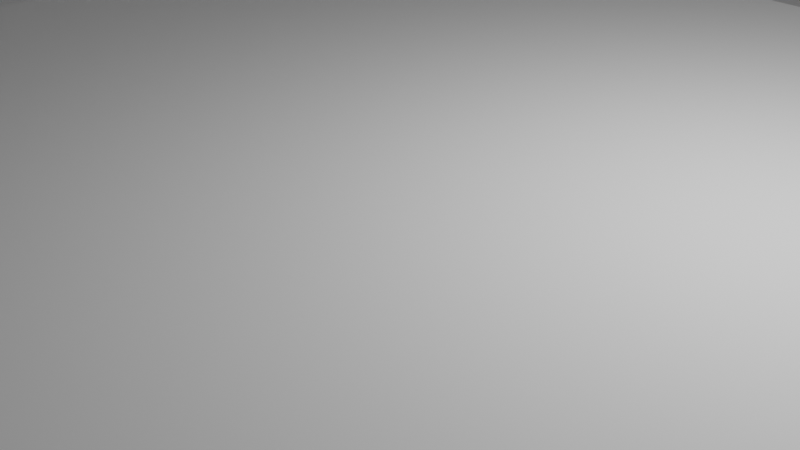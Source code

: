 # Source: CubeBase.blend  (saved by Blender 3.2.14; exported with 4.5.12 LTS)
import bpy
from mathutils import Matrix  # noqa: F401  (used for matrix-valued properties, if any)

bpy.ops.wm.read_factory_settings(use_empty=True)
scene = bpy.context.scene
scene.name = 'Scene'

# ---- collections
col_collection = bpy.data.collections.new('Collection'); scene.collection.children.link(col_collection)

# ---- materials (node trees are filled in below, after node groups)
mat_material = bpy.data.materials.new('Material')
mat_material.alpha_threshold = 0.0
mat_material.use_transparent_shadow = False
mat_material.line_color = (0.0, 0.0, 0.0, 1.0)

# ---- material node trees
mat_material.use_nodes = True; mat_material.node_tree.nodes.clear()
_N = mat_material.node_tree.nodes; _L = mat_material.node_tree.links
n0 = _N.new('ShaderNodeOutputMaterial'); n0.name = 'Material Output'; n0.location = (300, 300)
n1 = _N.new('ShaderNodeBsdfPrincipled'); n1.name = 'Principled BSDF'; n1.location = (10, 300)
n1.distribution = 'GGX'
n1.subsurface_method = 'RANDOM_WALK_SKIN'
n1.inputs[2].default_value = 0.4
n1.inputs[3].default_value = 1.45
n1.inputs[27].default_value = (0.0, 0.0, 0.0, 1.0)
n1.inputs[28].default_value = 1.0
_L.new(n1.outputs[0], n0.inputs[0])
n0.is_active_output = True

# ---- world
world_world = bpy.data.worlds.new('World'); scene.world = world_world
world_world.use_nodes = True; world_world.node_tree.nodes.clear()
_N = world_world.node_tree.nodes; _L = world_world.node_tree.links
n0 = _N.new('ShaderNodeOutputWorld'); n0.name = 'World Output'; n0.location = (300, 300)
n1 = _N.new('ShaderNodeBackground'); n1.name = 'Background'; n1.location = (10, 300)
n1.inputs[0].default_value = (0.05088, 0.05088, 0.05088, 1.0)
_L.new(n1.outputs[0], n0.inputs[0])
n0.is_active_output = True
world_world.color = (0.05088, 0.05088, 0.05088)
world_world.use_sun_shadow = False
world_world.sun_shadow_jitter_overblur = 0.0

# ---- cameras
cam_camera = bpy.data.cameras.new('Camera')
cam_camera.clip_end = 100.0
cam_camera.ortho_scale = 7.314

# ---- lights
light_light = bpy.data.lights.new('Light', 'POINT')
light_light.transmission_factor = 0.0
light_light.energy = 1000.0
light_light.shadow_soft_size = 0.1
light_light.shadow_maximum_resolution = 0.006
light_light.use_absolute_resolution = True

# ---- meshes
me_cube = bpy.data.meshes.new('Cube')
me_cube.from_pydata([(1.0, 1.0, 1.0), (1.0, 1.0, -1.0), (1.0, -1.0, 1.0), (1.0, -1.0, -1.0), (-1.0, 1.0, 1.0), (-1.0, 1.0, -1.0), (-1.0, -1.0, 1.0), (-1.0, -1.0, -1.0)], [], [(0, 4, 6, 2), (3, 2, 6, 7), (7, 6, 4, 5), (5, 1, 3, 7), (1, 0, 2, 3), (5, 4, 0, 1)])
_uv = me_cube.uv_layers.new(name='UVMap')
_uv.uv.foreach_set('vector', [0.625, 0.5, 0.875, 0.5, 0.875, 0.75, 0.625, 0.75, 0.375, 0.75, 0.625, 0.75, 0.625, 1.0, 0.375, 1.0, 0.375, 0.0, 0.625, 0.0, 0.625, 0.25, 0.375, 0.25, 0.125, 0.5, 0.375, 0.5, 0.375, 0.75, 0.125, 0.75, 0.375, 0.5, 0.625, 0.5, 0.625, 0.75, 0.375, 0.75, 0.375, 0.25, 0.625, 0.25, 0.625, 0.5, 0.375, 0.5])
me_cube.materials.append(mat_material)
me_cube.use_mirror_vertex_groups = False
me_cube.update()
me_cube_001 = bpy.data.meshes.new('Cube.001')
me_cube_001.from_pydata([(1.0, 1.0, 1.0), (1.0, 1.0, -1.0), (1.0, -1.0, 1.0), (1.0, -1.0, -1.0), (-1.0, 1.0, 1.0), (-1.0, 1.0, -1.0), (-1.0, -1.0, 1.0), (-1.0, -1.0, -1.0)], [], [(0, 4, 6, 2), (3, 2, 6, 7), (7, 6, 4, 5), (5, 1, 3, 7), (1, 0, 2, 3), (5, 4, 0, 1)])
_uv = me_cube_001.uv_layers.new(name='UVMap')
_uv.uv.foreach_set('vector', [0.625, 0.5, 0.875, 0.5, 0.875, 0.75, 0.625, 0.75, 0.375, 0.75, 0.625, 0.75, 0.625, 1.0, 0.375, 1.0, 0.375, 0.0, 0.625, 0.0, 0.625, 0.25, 0.375, 0.25, 0.125, 0.5, 0.375, 0.5, 0.375, 0.75, 0.125, 0.75, 0.375, 0.5, 0.625, 0.5, 0.625, 0.75, 0.375, 0.75, 0.375, 0.25, 0.625, 0.25, 0.625, 0.5, 0.375, 0.5])
me_cube_001.materials.append(mat_material)
me_cube_001.use_mirror_vertex_groups = False
me_cube_001.update()
me_circle = bpy.data.meshes.new('Circle')
me_circle.from_pydata([(0.0, 1.0, 0.0), (-0.5878, 0.809, 0.0), (-0.9511, 0.309, 0.0), (-0.9511, -0.309, 0.0), (-0.5878, -0.809, 0.0), (8.742e-08, -1.0, 0.0), (0.5878, -0.809, 0.0), (0.9511, -0.309, 0.0), (0.9511, 0.309, 0.0), (0.5878, 0.809, 0.0)], [], [(1, 2, 3, 4, 5, 6, 7, 8, 9, 0)])
_uv = me_circle.uv_layers.new(name='UVMap')
_uv.uv.foreach_set('vector', [0.0, 0.0, 0.0, 0.0, 0.0, 0.0, 0.0, 0.0, 0.0, 0.0, 0.0, 0.0, 0.0, 0.0, 0.0, 0.0, 0.0, 0.0, 0.0, 0.0])
me_circle.update()
me_cube_002 = bpy.data.meshes.new('Cube.002')
me_cube_002.from_pydata([(-1.0, -0.8764, -0.8764), (-1.0, -0.8764, 0.8764), (-1.0, 0.8764, -0.8764), (-1.0, 0.8764, 0.8764), (1.0, 0.8764, 0.8764), (1.0, 0.8764, -0.8764), (1.0, -0.8764, -0.8764), (1.0, -0.8764, 0.8764), (-1.0, 1.0, -1.0), (-1.0, -1.0, -1.0), (-1.0, -1.0, 1.0), (-1.0, 1.0, 1.0), (1.0, 1.0, 1.0), (1.0, 1.0, -1.0), (1.0, -1.0, -1.0), (1.0, -1.0, 1.0)], [], [(4, 7, 1, 3), (8, 11, 12, 13), (14, 15, 10, 9), (8, 13, 14, 9), (12, 11, 10, 15), (5, 4, 3, 2), (0, 2, 8, 9), (1, 0, 9, 10), (3, 1, 10, 11), (2, 3, 11, 8), (4, 5, 13, 12), (5, 6, 14, 13), (7, 4, 12, 15), (6, 7, 15, 14), (7, 6, 0, 1), (6, 5, 2, 0)])
_uv = me_cube_002.uv_layers.new(name='UVMap')
_uv.uv.foreach_set('vector', [0.6095, 0.5155, 0.6095, 0.7345, 0.6095, 0.01545, 0.6095, 0.2345, 0.375, 0.25, 0.625, 0.25, 0.625, 0.5, 0.375, 0.5, 0.375, 0.75, 0.625, 0.75, 0.625, 1.0, 0.375, 1.0, 0.125, 0.5, 0.375, 0.5, 0.375, 0.75, 0.125, 0.75, 0.625, 0.5, 0.875, 0.5, 0.875, 0.75, 0.625, 0.75, 0.3905, 0.5155, 0.6095, 0.5155, 0.6095, 0.2345, 0.3905, 0.2345, 0.3905, 0.01545, 0.3905, 0.2345, 0.375, 0.25, 0.375, 0.0, 0.6095, 0.01545, 0.3905, 0.01545, 0.375, 0.0, 0.625, 0.0, 0.6095, 0.2345, 0.6095, 0.01545, 0.625, 0.0, 0.625, 0.25, 0.3905, 0.2345, 0.6095, 0.2345, 0.625, 0.25, 0.375, 0.25, 0.6095, 0.5155, 0.3905, 0.5155, 0.375, 0.5, 0.625, 0.5, 0.3905, 0.5155, 0.3905, 0.7345, 0.375, 0.75, 0.375, 0.5, 0.6095, 0.7345, 0.6095, 0.5155, 0.625, 0.5, 0.625, 0.75, 0.3905, 0.7345, 0.6095, 0.7345, 0.625, 0.75, 0.375, 0.75, 0.6095, 0.7345, 0.3905, 0.7345, 0.3905, 0.01545, 0.6095, 0.01545, 0.3905, 0.7345, 0.3905, 0.5155, 0.3905, 0.2345, 0.3905, 0.01545])
me_cube_002.update()
me_cube_003 = bpy.data.meshes.new('Cube.003')
me_cube_003.from_pydata([(-0.2106, -0.9437, -1.608), (-0.2106, -0.9437, 1.608), (-0.2106, 0.9437, -1.608), (-0.2106, 0.9437, 1.608), (0.2106, -0.7021, -1.366), (0.2106, -0.7021, 1.366), (0.2106, 0.7021, -1.366), (0.2106, 0.7021, 1.366), (0.2106, 0.9437, 1.608), (0.2106, 0.9437, -1.608), (0.2106, -0.9437, -1.608), (0.2106, -0.9437, 1.608), (-0.0005033, 0.7021, 1.366), (-0.0005033, 0.7021, -1.366), (-0.0005033, -0.7021, -1.366), (-0.0005033, -0.7021, 1.366)], [], [(0, 1, 3, 2), (2, 3, 8, 9), (5, 4, 14, 15), (10, 11, 1, 0), (2, 9, 10, 0), (8, 3, 1, 11), (7, 6, 9, 8), (6, 4, 10, 9), (5, 7, 8, 11), (4, 5, 11, 10), (13, 12, 15, 14), (4, 6, 13, 14), (7, 5, 15, 12), (6, 7, 12, 13)])
_uv = me_cube_003.uv_layers.new(name='UVMap')
_uv.uv.foreach_set('vector', [0.375, 0.0, 0.625, 0.0, 0.625, 0.25, 0.375, 0.25, 0.375, 0.25, 0.625, 0.25, 0.625, 0.5, 0.375, 0.5, 0.6062, 0.718, 0.3938, 0.718, 0.3938, 0.718, 0.6062, 0.718, 0.375, 0.75, 0.625, 0.75, 0.625, 1.0, 0.375, 1.0, 0.125, 0.5, 0.375, 0.5, 0.375, 0.75, 0.125, 0.75, 0.625, 0.5, 0.875, 0.5, 0.875, 0.75, 0.625, 0.75, 0.6062, 0.532, 0.3938, 0.532, 0.375, 0.5, 0.625, 0.5, 0.3938, 0.532, 0.3938, 0.718, 0.375, 0.75, 0.375, 0.5, 0.6062, 0.718, 0.6062, 0.532, 0.625, 0.5, 0.625, 0.75, 0.3938, 0.718, 0.6062, 0.718, 0.625, 0.75, 0.375, 0.75, 0.3938, 0.532, 0.6062, 0.532, 0.6062, 0.718, 0.3938, 0.718, 0.3938, 0.718, 0.3938, 0.532, 0.3938, 0.532, 0.3938, 0.718, 0.6062, 0.532, 0.6062, 0.718, 0.6062, 0.718, 0.6062, 0.532, 0.3938, 0.532, 0.6062, 0.532, 0.6062, 0.532, 0.3938, 0.532])
me_cube_003.update()
me_cube_004 = bpy.data.meshes.new('Cube.004')
me_cube_004.from_pydata([(-1.0, -1.0, -1.0), (-1.0, -1.0, 1.0), (-1.0, 1.0, -1.0), (-1.0, 1.0, 1.0), (1.0, -1.0, -1.0), (1.0, -1.0, 1.0), (1.0, 1.0, -1.0), (1.0, 1.0, 1.0)], [], [(0, 1, 3, 2), (2, 3, 7, 6), (6, 7, 5, 4), (4, 5, 1, 0), (2, 6, 4, 0), (7, 3, 1, 5)])
_uv = me_cube_004.uv_layers.new(name='UVMap')
_uv.uv.foreach_set('vector', [0.375, 0.0, 0.625, 0.0, 0.625, 0.25, 0.375, 0.25, 0.375, 0.25, 0.625, 0.25, 0.625, 0.5, 0.375, 0.5, 0.375, 0.5, 0.625, 0.5, 0.625, 0.75, 0.375, 0.75, 0.375, 0.75, 0.625, 0.75, 0.625, 1.0, 0.375, 1.0, 0.125, 0.5, 0.375, 0.5, 0.375, 0.75, 0.125, 0.75, 0.625, 0.5, 0.875, 0.5, 0.875, 0.75, 0.625, 0.75])
me_cube_004.update()
me_text = bpy.data.meshes.new('Text')
me_text.from_pydata([(-9.518, 3.293, 8.188), (-9.518, 3.257, 8.19), (-9.518, 3.232, 8.176), (-9.518, 3.217, 8.153), (-9.518, 3.212, 8.116), (-9.518, 3.212, 8.104), (-9.518, 3.189, 8.104), (-9.518, 3.189, 8.075), (-9.518, 3.212, 8.075), (-9.518, 3.212, 7.942), (-9.518, 3.244, 7.942), (-9.518, 3.244, 8.075), (-9.518, 3.273, 8.075), (-9.518, 3.273, 8.104), (-9.518, 3.244, 8.104), (-9.518, 3.244, 8.12), (-9.518, 3.251, 8.149), (-9.518, 3.278, 8.16), (-9.518, 3.286, 8.159), (-9.518, 3.293, 8.157), (-9.518, 3.162, 8.188), (-9.518, 3.13, 8.188), (-9.518, 3.13, 7.942), (-9.518, 3.162, 7.942), (-9.518, 3.092, 7.989), (-9.518, 3.064, 7.974), (-9.518, 3.035, 7.969), (-9.518, 2.998, 7.982), (-9.518, 2.981, 8.018), (-9.518, 3.095, 8.018), (-9.518, 3.076, 8.085), (-9.518, 3.024, 8.107), (-9.518, 2.97, 8.085), (-9.518, 2.948, 8.025), (-9.518, 2.969, 7.965), (-9.518, 3.027, 7.939), (-9.518, 3.063, 7.943), (-9.518, 3.092, 7.958), (-9.518, 2.981, 8.039), (-9.518, 2.996, 8.069), (-9.518, 3.025, 8.079), (-9.518, 3.052, 8.069), (-9.518, 3.063, 8.039), (-9.518, 2.912, 8.174), (-9.518, 2.885, 8.187), (-9.518, 2.857, 8.192), (-9.518, 2.803, 8.174), (-9.518, 2.783, 8.126), (-9.518, 2.836, 8.057), (-9.518, 2.889, 8.001), (-9.518, 2.879, 7.981), (-9.518, 2.849, 7.97), (-9.518, 2.814, 7.98), (-9.518, 2.784, 8.006), (-9.518, 2.784, 7.961), (-9.518, 2.816, 7.944), (-9.518, 2.853, 7.939), (-9.518, 2.902, 7.958), (-9.518, 2.922, 8.005), (-9.518, 2.869, 8.08), (-9.518, 2.815, 8.13), (-9.518, 2.826, 8.152), (-9.518, 2.854, 8.16), (-9.518, 2.882, 8.154), (-9.518, 2.912, 8.134), (-9.518, 2.55, 8.104), (-9.518, 2.55, 7.942), (-9.518, 2.582, 7.942), (-9.518, 2.582, 8.027), (-9.518, 2.593, 8.062), (-9.518, 2.621, 8.077), (-9.518, 2.635, 8.072), (-9.518, 2.651, 8.061), (-9.518, 2.668, 8.089), (-9.518, 2.649, 8.103), (-9.518, 2.629, 8.107), (-9.518, 2.606, 8.098), (-9.518, 2.582, 8.067), (-9.518, 2.582, 8.067), (-9.518, 2.582, 8.104), (-9.518, 2.502, 7.942), (-9.518, 2.502, 8.104), (-9.518, 2.47, 8.104), (-9.518, 2.47, 7.988), (-9.518, 2.452, 7.971), (-9.518, 2.431, 7.965), (-9.518, 2.406, 7.975), (-9.518, 2.398, 8.001), (-9.518, 2.398, 8.104), (-9.518, 2.366, 8.104), (-9.518, 2.366, 8.003), (-9.518, 2.381, 7.955), (-9.518, 2.422, 7.939), (-9.518, 2.447, 7.945), (-9.518, 2.47, 7.962), (-9.518, 2.47, 7.942), (-9.518, 2.243, 8.107), (-9.518, 2.182, 8.083), (-9.518, 2.157, 8.025), (-9.518, 2.182, 7.963), (-9.518, 2.243, 7.939), (-9.518, 2.307, 7.962), (-9.518, 2.331, 8.025), (-9.518, 2.306, 8.084), (-9.518, 2.243, 8.078), (-9.518, 2.282, 8.063), (-9.518, 2.298, 8.024), (-9.518, 2.283, 7.983), (-9.518, 2.243, 7.967), (-9.518, 2.205, 7.983), (-9.518, 2.19, 8.025), (-9.518, 2.205, 8.063), (-9.518, 2.035, 8.103), (-9.518, 1.969, 8.188), (-9.518, 1.926, 8.188), (-9.518, 2.018, 8.072), (-9.518, 2.018, 7.942), (-9.518, 2.053, 7.942), (-9.518, 2.053, 8.072), (-9.518, 2.144, 8.188), (-9.518, 2.102, 8.188), (-9.518, 2.637, 8.499), (-9.518, 2.576, 8.44), (-9.518, 2.576, 8.436), (-9.518, 2.604, 8.436), (-9.518, 2.604, 8.351), (-9.518, 2.618, 8.314), (-9.518, 2.657, 8.3), (-9.518, 2.676, 8.303), (-9.518, 2.696, 8.311), (-9.518, 2.696, 8.341), (-9.518, 2.677, 8.332), (-9.518, 2.66, 8.329), (-9.518, 2.645, 8.334), (-9.518, 2.637, 8.353), (-9.518, 2.637, 8.436), (-9.518, 2.688, 8.436), (-9.518, 2.688, 8.465), (-9.518, 2.637, 8.465), (-9.518, 2.553, 8.465), (-9.518, 2.521, 8.465), (-9.518, 2.521, 8.303), (-9.518, 2.553, 8.303), (-9.518, 2.556, 8.515), (-9.518, 2.55, 8.528), (-9.518, 2.537, 8.534), (-9.518, 2.523, 8.528), (-9.518, 2.518, 8.515), (-9.518, 2.523, 8.501), (-9.518, 2.537, 8.495), (-9.518, 2.55, 8.501), (-9.518, 2.296, 8.469), (-9.518, 2.235, 8.445), (-9.518, 2.21, 8.386), (-9.518, 2.234, 8.324), (-9.518, 2.296, 8.3), (-9.518, 2.359, 8.324), (-9.518, 2.384, 8.386), (-9.518, 2.359, 8.445), (-9.518, 2.295, 8.44), (-9.518, 2.335, 8.424), (-9.518, 2.351, 8.386), (-9.518, 2.336, 8.344), (-9.518, 2.295, 8.329), (-9.518, 2.258, 8.344), (-9.518, 2.243, 8.386), (-9.518, 2.258, 8.424), (-9.518, 1.954, 8.303), (-9.518, 2.05, 8.303), (-9.518, 2.146, 8.341), (-9.518, 2.181, 8.426), (-9.518, 2.149, 8.51), (-9.518, 2.049, 8.55), (-9.518, 1.954, 8.55), (-9.518, 1.989, 8.518), (-9.518, 2.044, 8.518), (-9.518, 2.12, 8.491), (-9.518, 2.144, 8.426), (-9.518, 2.125, 8.369), (-9.518, 2.045, 8.335), (-9.518, 1.989, 8.335), (-9.518, 2.686, 8.86), (-9.518, 2.625, 8.801), (-9.518, 2.625, 8.798), (-9.518, 2.654, 8.798), (-9.518, 2.654, 8.712), (-9.518, 2.667, 8.676), (-9.518, 2.706, 8.661), (-9.518, 2.726, 8.664), (-9.518, 2.745, 8.672), (-9.518, 2.745, 8.702), (-9.518, 2.727, 8.693), (-9.518, 2.709, 8.69), (-9.518, 2.694, 8.695), (-9.518, 2.686, 8.715), (-9.518, 2.686, 8.798), (-9.518, 2.737, 8.798), (-9.518, 2.737, 8.827), (-9.518, 2.686, 8.827), (-9.518, 2.602, 8.827), (-9.518, 2.57, 8.827), (-9.518, 2.57, 8.665), (-9.518, 2.602, 8.665), (-9.518, 2.605, 8.876), (-9.518, 2.6, 8.889), (-9.518, 2.586, 8.895), (-9.518, 2.572, 8.889), (-9.518, 2.567, 8.876), (-9.518, 2.572, 8.862), (-9.518, 2.586, 8.857), (-9.518, 2.6, 8.862), (-9.518, 2.446, 8.827), (-9.518, 2.41, 8.827), (-9.518, 2.368, 8.735), (-9.518, 2.324, 8.827), (-9.518, 2.288, 8.827), (-9.518, 2.35, 8.699), (-9.518, 2.295, 8.581), (-9.518, 2.331, 8.581), (-9.518, 2.169, 8.827), (-9.518, 2.169, 8.665), (-9.518, 2.202, 8.665), (-9.518, 2.202, 8.749), (-9.518, 2.213, 8.785), (-9.518, 2.241, 8.799), (-9.518, 2.255, 8.795), (-9.518, 2.271, 8.783), (-9.518, 2.288, 8.811), (-9.518, 2.268, 8.825), (-9.518, 2.249, 8.83), (-9.518, 2.226, 8.82), (-9.518, 2.202, 8.79), (-9.518, 2.202, 8.79), (-9.518, 2.202, 8.827), (-9.518, 2.138, 8.911), (-9.518, 1.932, 8.911), (-9.518, 1.932, 8.879), (-9.518, 2.018, 8.879), (-9.518, 2.018, 8.665), (-9.518, 2.053, 8.665), (-9.518, 2.053, 8.879), (-9.518, 2.138, 8.879)], [], [(188, 191, 192, 187), (28, 29, 42), (18, 19, 0), (3, 16, 2), (198, 182, 184), (112, 118, 119, 120), (44, 45, 62, 63), (201, 202, 199, 200), (128, 131, 132, 127), (7, 8, 5, 6), (22, 23, 20, 21), (9, 10, 11, 8), (208, 210, 204, 206), (4, 15, 16, 3), (141, 142, 139, 140), (41, 42, 30), (33, 38, 32), (42, 29, 30), (35, 26, 27), (33, 28, 38), (175, 176, 171, 172), (47, 48, 59, 60), (28, 42, 38), (30, 31, 40, 41), (34, 35, 27), (93, 94, 84), (1, 17, 18, 0), (70, 71, 74, 75), (178, 169, 170, 177), (224, 225, 228, 229), (128, 129, 130, 131), (224, 230, 231, 223), (54, 52, 53), (43, 44, 63, 64), (54, 55, 52), (51, 56, 57, 50), (36, 25, 26, 35), (105, 106, 102, 103), (76, 70, 75), (66, 68, 65), (104, 96, 97, 111), (70, 76, 77, 69), (73, 74, 71, 72), (227, 228, 225, 226), (160, 161, 157, 158), (68, 78, 65), (231, 232, 223), (66, 67, 68), (185, 194, 195, 184), (83, 81, 82), (83, 80, 81), (107, 101, 102, 106), (84, 94, 83), (94, 80, 83), (14, 5, 8, 11), (95, 80, 94), (216, 213, 214, 215), (5, 14, 15, 4), (40, 31, 32, 39), (185, 186, 193, 194), (154, 164, 165, 153), (99, 109, 110, 98), (162, 156, 157, 161), (78, 68, 69), (108, 100, 101, 107), (93, 84, 85, 92), (159, 151, 152, 166), (115, 118, 112), (90, 87, 88, 89), (122, 138, 121), (77, 78, 69), (144, 146, 148, 150), (123, 124, 122), (135, 138, 124), (125, 134, 135, 124), (91, 92, 85, 86), (188, 189, 190, 191), (126, 127, 132, 133), (179, 168, 169, 178), (146, 144, 145), (147, 148, 146), (235, 237, 240), (116, 117, 118, 115), (143, 144, 150), (149, 150, 148), (238, 239, 240, 237), (99, 100, 108, 109), (50, 57, 58, 49), (91, 86, 87, 90), (98, 110, 111, 97), (34, 27, 28, 33), (154, 155, 163, 164), (103, 96, 104, 105), (167, 174, 173), (174, 172, 173), (174, 175, 172), (167, 180, 174), (115, 112, 113, 114), (163, 155, 156, 162), (36, 37, 24, 25), (125, 126, 133, 134), (167, 168, 180), (182, 198, 181), (138, 122, 124), (183, 184, 182), (195, 198, 184), (47, 60, 61, 46), (232, 222, 223), (186, 187, 192, 193), (62, 45, 46, 61), (176, 177, 170, 171), (206, 204, 205), (207, 208, 206), (197, 198, 195, 196), (203, 204, 210), (209, 210, 208), (13, 14, 11, 12), (48, 49, 58, 59), (213, 211, 212), (213, 218, 211), (216, 218, 213), (217, 218, 216), (230, 224, 229), (220, 222, 219), (78, 79, 65), (51, 52, 55, 56), (38, 39, 32), (17, 1, 2, 16), (153, 165, 166, 152), (222, 232, 219), (168, 179, 180), (220, 221, 222), (236, 237, 235), (232, 233, 219), (234, 235, 240), (137, 138, 135, 136), (241, 234, 240), (158, 151, 159, 160)])
_uv = me_text.uv_layers.new(name='UVMap')
_uv.uv.foreach_set('vector', [0.4118, 0.0, 0.5882, 0.0, 0.6471, 0.0, 0.3529, 0.0, 0.2222, 0.0, 0.2778, 0.0, 1.0, 0.0, 0.9474, 0.0, 1.0, 0.0, 0.0, 0.0, 0.1579, 0.0, 0.8421, 0.0, 0.1053, 0.0, 1.0, 0.0, 0.05882, 0.0, 0.1765, 0.0, 0.0, 0.0, 0.75, 0.0, 0.875, 0.0, 1.0, 0.0, 0.04762, 0.0, 0.09524, 0.0, 0.9048, 0.0, 0.9524, 0.0, 0.1818, 0.0, 0.2727, 0.0, 0.0, 0.0, 0.09091, 0.0, 0.4118, 0.0, 0.5882, 0.0, 0.6471, 0.0, 0.3529, 0.0, 0.3684, 0.0, 0.4211, 0.0, 0.2632, 0.0, 0.3158, 0.0, 0.6667, 0.0, 1.0, 0.0, 0.0, 0.0, 0.3333, 0.0, 0.4737, 0.0, 0.5263, 0.0, 0.5789, 0.0, 0.4211, 0.0, 0.8182, 0.0, 1.0, 0.0, 0.4545, 0.0, 0.6364, 0.0, 0.2105, 0.0, 0.7895, 0.0, 0.8421, 0.0, 0.1579, 0.0, 0.1818, 0.0, 0.2727, 0.0, 0.0, 0.0, 0.09091, 0.0, 0.9444, 0.0, 1.0, 0.0, 0.3333, 0.0, 0.5, 0.0, 0.7778, 0.0, 0.4444, 0.0, 1.0, 0.0, 0.2778, 0.0, 0.3333, 0.0, 0.6111, 0.0, 0.1111, 0.0, 0.1667, 0.0, 0.5, 0.0, 0.2222, 0.0, 0.7778, 0.0, 0.6154, 0.0, 0.6923, 0.0, 0.3077, 0.0, 0.3846, 0.0, 0.1905, 0.0, 0.2381, 0.0, 0.7619, 0.0, 0.8095, 0.0, 0.2222, 0.0, 1.0, 0.0, 0.7778, 0.0, 0.3333, 0.0, 0.3889, 0.0, 0.8889, 0.0, 0.9444, 0.0, 0.5556, 0.0, 0.6111, 0.0, 0.1667, 0.0, 0.8667, 0.0, 0.9333, 0.0, 0.2667, 0.0, 0.05263, 0.0, 0.8947, 0.0, 0.9474, 0.0, 0.0, 0.0, 0.3571, 0.0, 0.4286, 0.0, 0.6429, 0.0, 0.7143, 0.0, 0.8462, 0.0, 0.1538, 0.0, 0.2308, 0.0, 0.7692, 0.0, 0.3571, 0.0, 0.4286, 0.0, 0.6429, 0.0, 0.7143, 0.0, 0.4118, 0.0, 0.4706, 0.0, 0.5294, 0.0, 0.5882, 0.0, 0.3571, 0.0, 0.7857, 0.0, 0.8571, 0.0, 0.2857, 0.0, 0.5238, 0.0, 0.4286, 0.0, 0.4762, 0.0, 0.0, 0.0, 0.04762, 0.0, 0.9524, 0.0, 1.0, 0.0, 0.5238, 0.0, 0.5714, 0.0, 0.4286, 0.0, 0.381, 0.0, 0.619, 0.0, 0.6667, 0.0, 0.3333, 0.0, 0.6667, 0.0, 0.05556, 0.0, 0.1111, 0.0, 0.6111, 0.0, 0.6, 0.0, 0.6667, 0.0, 0.4, 0.0, 0.4667, 0.0, 0.7857, 0.0, 0.3571, 0.0, 0.7143, 0.0, 0.07143, 0.0, 0.2143, 0.0, 0.0, 0.0, 0.5333, 0.0, 0.0, 0.0, 0.06667, 0.0, 1.0, 0.0, 0.3571, 0.0, 0.7857, 0.0, 0.8571, 0.0, 0.2857, 0.0, 0.5714, 0.0, 0.6429, 0.0, 0.4286, 0.0, 0.5, 0.0, 0.5714, 0.0, 0.6429, 0.0, 0.4286, 0.0, 0.5, 0.0, 0.6, 0.0, 0.6667, 0.0, 0.4, 0.0, 0.4667, 0.0, 0.2143, 0.0, 0.9286, 0.0, 0.0, 0.0, 0.8571, 0.0, 0.9286, 0.0, 0.2857, 0.0, 0.07143, 0.0, 0.1429, 0.0, 0.2143, 0.0, 0.2353, 0.0, 0.7647, 0.0, 0.8235, 0.0, 0.1765, 0.0, 0.2, 0.0, 0.06667, 0.0, 0.1333, 0.0, 0.2, 0.0, 0.0, 0.0, 0.06667, 0.0, 0.7333, 0.0, 0.3333, 0.0, 0.4, 0.0, 0.6667, 0.0, 0.2667, 0.0, 0.9333, 0.0, 0.2, 0.0, 0.9333, 0.0, 0.0, 0.0, 0.2, 0.0, 0.7368, 0.0, 0.2632, 0.0, 0.4211, 0.0, 0.5789, 0.0, 1.0, 0.0, 0.0, 0.0, 0.9333, 0.0, 0.7143, 0.0, 0.2857, 0.0, 0.4286, 0.0, 0.5714, 0.0, 0.2632, 0.0, 0.7368, 0.0, 0.7895, 0.0, 0.2105, 0.0, 0.8889, 0.0, 0.3889, 0.0, 0.4444, 0.0, 0.8333, 0.0, 0.2353, 0.0, 0.2941, 0.0, 0.7059, 0.0, 0.7647, 0.0, 0.2, 0.0, 0.8667, 0.0, 0.9333, 0.0, 0.1333, 0.0, 0.2, 0.0, 0.8667, 0.0, 0.9333, 0.0, 0.1333, 0.0, 0.7333, 0.0, 0.3333, 0.0, 0.4, 0.0, 0.6667, 0.0, 0.9286, 0.0, 0.2143, 0.0, 0.2857, 0.0, 0.8, 0.0, 0.2667, 0.0, 0.3333, 0.0, 0.7333, 0.0, 0.8667, 0.0, 0.2667, 0.0, 0.3333, 0.0, 0.8, 0.0, 0.5333, 0.0, 0.0, 0.0, 0.06667, 0.0, 1.0, 0.0, 0.375, 0.0, 0.75, 0.0, 0.0, 0.0, 0.6667, 0.0, 0.4667, 0.0, 0.5333, 0.0, 0.6, 0.0, 0.05882, 0.0, 1.0, 0.0, 0.0, 0.0, 0.8571, 0.0, 0.9286, 0.0, 0.2857, 0.0, 0.4545, 0.0, 0.6364, 0.0, 0.8182, 0.0, 1.0, 0.0, 0.1176, 0.0, 0.1765, 0.0, 0.05882, 0.0, 0.8235, 0.0, 1.0, 0.0, 0.1765, 0.0, 0.2353, 0.0, 0.7647, 0.0, 0.8235, 0.0, 0.1765, 0.0, 0.7333, 0.0, 0.8, 0.0, 0.3333, 0.0, 0.4, 0.0, 0.4118, 0.0, 0.4706, 0.0, 0.5294, 0.0, 0.5882, 0.0, 0.2941, 0.0, 0.3529, 0.0, 0.6471, 0.0, 0.7059, 0.0, 0.9231, 0.0, 0.07692, 0.0, 0.1538, 0.0, 0.8462, 0.0, 0.6364, 0.0, 0.4545, 0.0, 0.5455, 0.0, 0.7273, 0.0, 0.8182, 0.0, 0.6364, 0.0, 0.1429, 0.0, 0.4286, 0.0, 0.8571, 0.0, 0.5, 0.0, 0.625, 0.0, 0.75, 0.0, 0.375, 0.0, 0.3636, 0.0, 0.4545, 0.0, 1.0, 0.0, 0.9091, 0.0, 1.0, 0.0, 0.8182, 0.0, 0.5714, 0.0, 0.7143, 0.0, 0.8571, 0.0, 0.4286, 0.0, 0.2, 0.0, 0.2667, 0.0, 0.8, 0.0, 0.8667, 0.0, 0.3333, 0.0, 0.6667, 0.0, 0.7143, 0.0, 0.2857, 0.0, 0.7333, 0.0, 0.4, 0.0, 0.4667, 0.0, 0.6667, 0.0, 0.1333, 0.0, 0.9333, 0.0, 1.0, 0.0, 0.06667, 0.0, 0.5556, 0.0, 0.1667, 0.0, 0.2222, 0.0, 0.5, 0.0, 0.2, 0.0, 0.2667, 0.0, 0.8, 0.0, 0.8667, 0.0, 0.4667, 0.0, 0.0, 0.0, 0.5333, 0.0, 0.6, 0.0, 0.0, 0.0, 0.5385, 0.0, 0.4615, 0.0, 0.5385, 0.0, 0.3846, 0.0, 0.4615, 0.0, 0.5385, 0.0, 0.6154, 0.0, 0.3846, 0.0, 0.0, 0.0, 1.0, 0.0, 0.5385, 0.0, 0.375, 0.0, 0.0, 0.0, 0.125, 0.0, 0.25, 0.0, 0.8, 0.0, 0.2667, 0.0, 0.3333, 0.0, 0.7333, 0.0, 0.6667, 0.0, 0.7222, 0.0, 0.0, 0.0, 0.05556, 0.0, 0.2353, 0.0, 0.2941, 0.0, 0.7059, 0.0, 0.7647, 0.0, 0.0, 0.0, 0.07692, 0.0, 1.0, 0.0, 0.05882, 0.0, 1.0, 0.0, 0.0, 0.0, 1.0, 0.0, 0.05882, 0.0, 0.1765, 0.0, 0.1176, 0.0, 0.1765, 0.0, 0.05882, 0.0, 0.8235, 0.0, 1.0, 0.0, 0.1765, 0.0, 0.1905, 0.0, 0.8095, 0.0, 0.8571, 0.0, 0.1429, 0.0, 0.9286, 0.0, 0.2143, 0.0, 0.2857, 0.0, 0.2941, 0.0, 0.3529, 0.0, 0.6471, 0.0, 0.7059, 0.0, 0.9048, 0.0, 0.09524, 0.0, 0.1429, 0.0, 0.8571, 0.0, 0.6923, 0.0, 0.7692, 0.0, 0.2308, 0.0, 0.3077, 0.0, 0.6364, 0.0, 0.4545, 0.0, 0.5455, 0.0, 0.7273, 0.0, 0.8182, 0.0, 0.6364, 0.0, 0.9412, 0.0, 1.0, 0.0, 0.8235, 0.0, 0.8824, 0.0, 0.3636, 0.0, 0.4545, 0.0, 1.0, 0.0, 0.9091, 0.0, 1.0, 0.0, 0.8182, 0.0, 0.6842, 0.0, 0.7368, 0.0, 0.5789, 0.0, 0.6316, 0.0, 0.2381, 0.0, 0.2857, 0.0, 0.7143, 0.0, 0.7619, 0.0, 0.2857, 0.0, 0.0, 0.0, 0.1429, 0.0, 0.2857, 0.0, 1.0, 0.0, 0.0, 0.0, 0.7143, 0.0, 1.0, 0.0, 0.2857, 0.0, 0.8571, 0.0, 1.0, 0.0, 0.7143, 0.0, 0.7857, 0.0, 0.3571, 0.0, 0.7143, 0.0, 0.07143, 0.0, 0.2143, 0.0, 0.0, 0.0, 0.9286, 0.0, 1.0, 0.0, 0.0, 0.0, 0.381, 0.0, 0.4286, 0.0, 0.5714, 0.0, 0.619, 0.0, 0.7778, 0.0, 0.8333, 0.0, 0.4444, 0.0, 0.8947, 0.0, 0.05263, 0.0, 0.1053, 0.0, 0.8421, 0.0, 0.1333, 0.0, 0.9333, 0.0, 1.0, 0.0, 0.06667, 0.0, 0.2143, 0.0, 0.9286, 0.0, 0.0, 0.0, 0.07692, 0.0, 0.9231, 0.0, 1.0, 0.0, 0.07143, 0.0, 0.1429, 0.0, 0.2143, 0.0, 0.2857, 0.0, 0.4286, 0.0, 0.1429, 0.0, 0.9286, 0.0, 1.0, 0.0, 0.0, 0.0, 0.0, 0.0, 0.1429, 0.0, 0.8571, 0.0, 0.9412, 0.0, 1.0, 0.0, 0.8235, 0.0, 0.8824, 0.0, 1.0, 0.0, 0.0, 0.0, 0.8571, 0.0, 0.4667, 0.0, 0.0, 0.0, 0.5333, 0.0, 0.6, 0.0])
me_text.update()
me_cube_005 = bpy.data.meshes.new('Cube.005')
me_cube_005.from_pydata([(-9.717, -1.273, 14.3), (-9.717, -1.273, 16.84), (-9.717, 1.273, 14.3), (-9.717, 1.273, 16.84), (-9.442, -1.043, 14.53), (-9.442, -1.043, 16.61), (-9.442, 1.043, 14.53), (-9.442, 1.043, 16.61), (-9.442, 1.273, 16.84), (-9.442, 1.273, 14.3), (-9.442, -1.273, 14.3), (-9.442, -1.273, 16.84), (-9.71, 1.043, 16.61), (-9.71, 1.043, 14.53), (-9.71, -1.043, 14.53), (-9.71, -1.043, 16.61)], [], [(0, 1, 3, 2), (2, 3, 8, 9), (7, 5, 15, 12), (10, 11, 1, 0), (2, 9, 10, 0), (8, 3, 1, 11), (7, 6, 9, 8), (6, 4, 10, 9), (5, 7, 8, 11), (4, 5, 11, 10), (13, 12, 15, 14), (6, 7, 12, 13), (5, 4, 14, 15), (4, 6, 13, 14)])
_uv = me_cube_005.uv_layers.new(name='UVMap')
_uv.uv.foreach_set('vector', [0.375, 0.0, 0.625, 0.0, 0.625, 0.25, 0.375, 0.25, 0.375, 0.25, 0.625, 0.25, 0.625, 0.5, 0.375, 0.5, 0.6025, 0.5225, 0.6025, 0.7275, 0.6025, 0.7275, 0.6025, 0.5225, 0.375, 0.75, 0.625, 0.75, 0.625, 1.0, 0.375, 1.0, 0.125, 0.5, 0.375, 0.5, 0.375, 0.75, 0.125, 0.75, 0.625, 0.5, 0.875, 0.5, 0.875, 0.75, 0.625, 0.75, 0.6025, 0.5225, 0.3975, 0.5225, 0.375, 0.5, 0.625, 0.5, 0.3975, 0.5225, 0.3975, 0.7275, 0.375, 0.75, 0.375, 0.5, 0.6025, 0.7275, 0.6025, 0.5225, 0.625, 0.5, 0.625, 0.75, 0.3975, 0.7275, 0.6025, 0.7275, 0.625, 0.75, 0.375, 0.75, 0.3975, 0.5225, 0.6025, 0.5225, 0.6025, 0.7275, 0.3975, 0.7275, 0.3975, 0.5225, 0.6025, 0.5225, 0.6025, 0.5225, 0.3975, 0.5225, 0.6025, 0.7275, 0.3975, 0.7275, 0.3975, 0.7275, 0.6025, 0.7275, 0.3975, 0.7275, 0.3975, 0.5225, 0.3975, 0.5225, 0.3975, 0.7275])
me_cube_005.update()
me_cube_006 = bpy.data.meshes.new('Cube.006')
me_cube_006.from_pydata([(0.01916, -0.05065, 0.05015), (0.01916, -0.05065, -0.04406), (0.01916, -0.7808, -0.04406), (0.01916, -0.7808, 0.05015), (0.09844, -0.05065, 0.05015), (0.09844, -0.05065, -0.04406), (0.09844, -0.7808, -0.04406), (0.09844, -0.7808, 0.05015)], [], [(1, 2, 3, 0), (5, 4, 7, 6), (1, 0, 4, 5), (3, 2, 6, 7), (2, 1, 5, 6), (0, 3, 7, 4)])
_uv = me_cube_006.uv_layers.new(name='UVMap')
_uv.uv.foreach_set('vector', [0.3975, 0.5225, 0.3975, 0.7275, 0.6025, 0.7275, 0.6025, 0.5225, 0.3975, 0.5225, 0.6025, 0.5225, 0.6025, 0.7275, 0.3975, 0.7275, 0.3975, 0.5225, 0.6025, 0.5225, 0.6025, 0.5225, 0.3975, 0.5225, 0.6025, 0.7275, 0.3975, 0.7275, 0.3975, 0.7275, 0.6025, 0.7275, 0.3975, 0.7275, 0.3975, 0.5225, 0.3975, 0.5225, 0.3975, 0.7275, 0.6025, 0.5225, 0.6025, 0.7275, 0.6025, 0.7275, 0.6025, 0.5225])
me_cube_006.update()
me_cube_007 = bpy.data.meshes.new('Cube.007')
me_cube_007.from_pydata([(0.01036, -0.03246, 0.0559), (0.01534, -0.0238, -0.04432), (0.01642, -0.806, -0.04731), (0.01642, -0.806, 0.0534), (0.01036, -0.03246, 0.0559), (0.01534, -0.0238, -0.04432), (0.01642, -0.806, -0.04731), (0.01642, -0.806, 0.0534), (0.1328, -0.02543, 0.06259), (0.1378, -0.01677, -0.03763), (0.02274, -0.1432, -0.05427), (0.01776, -0.1518, 0.04595), (0.02274, -0.1432, -0.05427), (0.01776, -0.1518, 0.04595), (0.1452, -0.1361, -0.04757), (0.1402, -0.1448, 0.05264)], [], [(1, 0, 4, 5), (3, 2, 6, 7), (10, 1, 5, 12), (12, 5, 9, 14), (5, 4, 8, 9), (4, 13, 15, 8), (9, 8, 15, 14), (0, 11, 13, 4), (1, 10, 11, 0)])
_uv = me_cube_007.uv_layers.new(name='UVMap')
_uv.uv.foreach_set('vector', [0.3975, 0.5225, 0.6025, 0.5225, 0.6025, 0.5225, 0.3975, 0.5225, 0.6025, 0.7275, 0.3975, 0.7275, 0.3975, 0.7275, 0.6025, 0.7275, 0.3975, 0.554, 0.3975, 0.5225, 0.3975, 0.5225, 0.3975, 0.554, 0.3975, 0.554, 0.3975, 0.5225, 0.3975, 0.5225, 0.3975, 0.554, 0.3975, 0.5225, 0.6025, 0.5225, 0.6025, 0.5225, 0.3975, 0.5225, 0.6025, 0.5225, 0.6025, 0.554, 0.6025, 0.554, 0.6025, 0.5225, 0.3975, 0.5225, 0.6025, 0.5225, 0.6025, 0.554, 0.3975, 0.554, 0.6025, 0.5225, 0.6025, 0.554, 0.6025, 0.554, 0.6025, 0.5225, 0.3975, 0.5225, 0.3975, 0.554, 0.6025, 0.554, 0.6025, 0.5225])
me_cube_007.update()
me_cube_008 = bpy.data.meshes.new('Cube.008')
me_cube_008.from_pydata([(0.01642, -0.806, -0.04731), (0.01642, -0.806, 0.0534), (0.01642, -0.806, -0.04731), (0.01642, -0.806, 0.0534), (0.1393, -0.806, -0.04731), (0.1393, -0.806, 0.0534), (0.01642, -0.1455, -0.04731), (0.01642, -0.1455, 0.0534), (0.01642, -0.1455, -0.04731), (0.01642, -0.1455, 0.0534), (0.1393, -0.1455, -0.04731), (0.1393, -0.1455, 0.0534)], [], [(6, 0, 1, 7), (3, 2, 4, 5), (7, 1, 3, 9), (10, 11, 5, 4), (9, 3, 5, 11), (2, 8, 10, 4), (0, 6, 8, 2)])
_uv = me_cube_008.uv_layers.new(name='UVMap')
_uv.uv.foreach_set('vector', [0.3975, 0.554, 0.3975, 0.7275, 0.6025, 0.7275, 0.6025, 0.554, 0.6025, 0.7275, 0.3975, 0.7275, 0.3975, 0.7275, 0.6025, 0.7275, 0.6025, 0.554, 0.6025, 0.7275, 0.6025, 0.7275, 0.6025, 0.554, 0.3975, 0.554, 0.6025, 0.554, 0.6025, 0.7275, 0.3975, 0.7275, 0.6025, 0.554, 0.6025, 0.7275, 0.6025, 0.7275, 0.6025, 0.554, 0.3975, 0.7275, 0.3975, 0.554, 0.3975, 0.554, 0.3975, 0.7275, 0.3975, 0.7275, 0.3975, 0.554, 0.3975, 0.554, 0.3975, 0.7275])
me_cube_008.update()

# ---- objects
ob_cube = bpy.data.objects.new('Cube', me_cube)
ob_light = bpy.data.objects.new('Light', light_light)
ob_camera = bpy.data.objects.new('Camera', cam_camera)
ob_cube_001 = bpy.data.objects.new('Cube.001', me_cube_001)
ob_circle = bpy.data.objects.new('Circle', me_circle)
ob_cube_002 = bpy.data.objects.new('Cube.002', me_cube_002)
ob_cube_003 = bpy.data.objects.new('Cube.003', me_cube_003)
ob_cube_004 = bpy.data.objects.new('Cube.004', me_cube_004)
ob_text = bpy.data.objects.new('Text', me_text)
ob_cube_005 = bpy.data.objects.new('Cube.005', me_cube_005)
ob_cube_006 = bpy.data.objects.new('Cube.006', me_cube_006)
ob_cube_007 = bpy.data.objects.new('Cube.007', me_cube_007)
ob_cube_008 = bpy.data.objects.new('Cube.008', me_cube_008)

# ---- transforms, parenting, visibility, modifiers, constraints
ob_cube.location = (0.0, 0.0, 0.0)
ob_cube.scale = (9.862, 9.862, 0.4542)
ob_cube.lock_rotations_4d = False
ob_cube.empty_display_type = 'ARROWS'
ob_cube.lineart.crease_threshold = 0.0
ob_light.location = (4.076, 1.005, 5.904)
ob_light.rotation_euler = (0.6503, 0.05522, 1.866)
ob_light.lock_rotations_4d = False
ob_light.empty_display_type = 'ARROWS'
ob_light.color = (0.0, 0.0, 0.0, 0.0)
ob_light.lineart.crease_threshold = 0.0
ob_camera.location = (7.359, -6.926, 4.958)
ob_camera.rotation_euler = (1.109, 0.0, 0.8149)
ob_camera.lock_rotations_4d = False
ob_camera.empty_display_type = 'ARROWS'
ob_camera.color = (0.0, 0.0, 0.0, 0.0)
ob_camera.display_type = 'WIRE'
ob_camera.lineart.crease_threshold = 0.0
ob_cube_001.location = (-10.17, 0.0, 9.408)
ob_cube_001.rotation_euler = (-0.0, 1.571, 0.0)
ob_cube_001.scale = (9.862, 9.862, 0.4542)
ob_cube_001.lock_rotations_4d = False
ob_cube_001.empty_display_type = 'ARROWS'
ob_cube_001.lineart.crease_threshold = 0.0
ob_circle.location = (0.0, 0.0, 0.9808)
ob_circle.scale = (7.364, 7.364, 7.364)
_m = ob_circle.modifiers.new('Subdivision', 'SUBSURF')
_m.levels = 2
ob_cube_002.location = (-9.523, -6.755, 10.97)
ob_cube_002.scale = (0.234, 1.369, 1.369)
ob_cube_003.location = (-9.507, 6.524, 11.55)
ob_cube_004.location = (-9.751, 2.553, 8.032)
ob_cube_004.scale = (0.1117, 0.8795, 1.252)
ob_text.location = (0.0, 0.0, 0.0)
ob_cube_005.location = (0.0, 0.0, 0.0)
ob_cube_006.location = (-9.71, 0.0, 15.57)
ob_cube_007.location = (-9.71, 0.0, 15.5)
ob_cube_007.rotation_euler = (-1.686, -0.0, 0.0)
ob_cube_007.scale = (0.7265, 0.7265, 0.7265)
ob_cube_008.location = (-9.71, 0.0, 15.5)
ob_cube_008.rotation_euler = (-1.686, -0.0, 0.0)
ob_cube_008.scale = (0.7265, 0.7265, 0.7265)

# ---- collection membership
col_collection.objects.link(ob_cube)
col_collection.objects.link(ob_light)
col_collection.objects.link(ob_camera)
col_collection.objects.link(ob_cube_001)
col_collection.objects.link(ob_circle)
col_collection.objects.link(ob_cube_002)
col_collection.objects.link(ob_cube_003)
col_collection.objects.link(ob_cube_004)
col_collection.objects.link(ob_text)
col_collection.objects.link(ob_cube_005)
col_collection.objects.link(ob_cube_006)
col_collection.objects.link(ob_cube_007)
col_collection.objects.link(ob_cube_008)

# ---- scene / render settings (as saved in the file)
scene.camera = ob_camera
scene.frame_start = 1; scene.frame_end = 250; scene.frame_set(1)
scene.render.engine = 'BLENDER_EEVEE_NEXT'
scene.cycles.sampling_pattern = 'TABULATED_SOBOL'
scene.cycles.use_light_tree = False
scene.view_settings.view_transform = 'Filmic'
bpy.context.view_layer.update()
